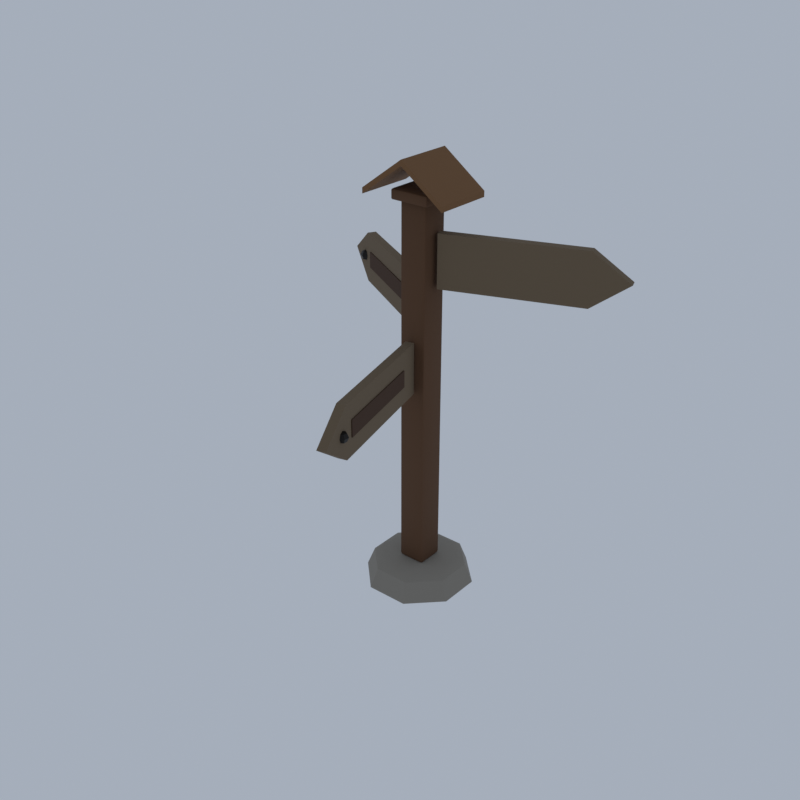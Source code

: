 # Source: F08_08_signpost_crossroads.blend  (saved by Blender 5.2.45; exported with 4.5.12 LTS)
import bpy
from mathutils import Matrix  # noqa: F401  (used for matrix-valued properties, if any)

bpy.ops.wm.read_factory_settings(use_empty=True)
scene = bpy.context.scene
scene.name = 'Scene'

# ---- collections
col_collection = bpy.data.collections.new('Collection'); scene.collection.children.link(col_collection)

# ---- materials (node trees are filled in below, after node groups)
mat_wj_stone_cobblestone = bpy.data.materials.new('wj_stone|Cobblestone')
mat_wj_stone_cobblestone.diffuse_color = (0.2674, 0.2428, 0.2047, 1.0)
mat_wj_timber_wood = bpy.data.materials.new('wj_timber|Wood')
mat_wj_timber_wood.diffuse_color = (0.1062, 0.04778, 0.01891, 1.0)
mat_wj_wood_old_woodplanks = bpy.data.materials.new('wj_wood_old|WoodPlanks')
mat_wj_wood_old_woodplanks.diffuse_color = (0.1636, 0.1166, 0.06973, 1.0)
mat_wj_timber_d_wood = bpy.data.materials.new('wj_timber_d|Wood')
mat_wj_timber_d_wood.diffuse_color = (0.05819, 0.02537, 0.0104, 1.0)
mat_wj_iron_metal = bpy.data.materials.new('wj_iron|Metal')
mat_wj_iron_metal.diffuse_color = (0.02095, 0.01891, 0.01699, 1.0)
mat_wj_plank_b_woodplanks = bpy.data.materials.new('wj_plank_b|WoodPlanks')
mat_wj_plank_b_woodplanks.diffuse_color = (0.1905, 0.09152, 0.03288, 1.0)

# ---- material node trees
mat_wj_stone_cobblestone.use_nodes = True; mat_wj_stone_cobblestone.node_tree.nodes.clear()
_N = mat_wj_stone_cobblestone.node_tree.nodes; _L = mat_wj_stone_cobblestone.node_tree.links
n0 = _N.new('ShaderNodeBsdfPrincipled'); n0.name = 'Principled BSDF'; n0.location = (-200, 100)
n0.inputs[0].default_value = (0.2674, 0.2428, 0.2047, 1.0)
n0.inputs[2].default_value = 0.9
n0.inputs[10].default_value = 0.005
n1 = _N.new('ShaderNodeOutputMaterial'); n1.name = 'Material Output'; n1.location = (200, 100)
_L.new(n0.outputs[0], n1.inputs[0])
n1.is_active_output = True
mat_wj_timber_wood.use_nodes = True; mat_wj_timber_wood.node_tree.nodes.clear()
_N = mat_wj_timber_wood.node_tree.nodes; _L = mat_wj_timber_wood.node_tree.links
n0 = _N.new('ShaderNodeBsdfPrincipled'); n0.name = 'Principled BSDF'; n0.location = (-200, 100)
n0.inputs[0].default_value = (0.1062, 0.04778, 0.01891, 1.0)
n0.inputs[2].default_value = 0.88
n0.inputs[10].default_value = 0.005
n1 = _N.new('ShaderNodeOutputMaterial'); n1.name = 'Material Output'; n1.location = (200, 100)
_L.new(n0.outputs[0], n1.inputs[0])
n1.is_active_output = True
mat_wj_wood_old_woodplanks.use_nodes = True; mat_wj_wood_old_woodplanks.node_tree.nodes.clear()
_N = mat_wj_wood_old_woodplanks.node_tree.nodes; _L = mat_wj_wood_old_woodplanks.node_tree.links
n0 = _N.new('ShaderNodeBsdfPrincipled'); n0.name = 'Principled BSDF'; n0.location = (-200, 100)
n0.inputs[0].default_value = (0.1636, 0.1166, 0.06973, 1.0)
n0.inputs[2].default_value = 0.95
n0.inputs[10].default_value = 0.005
n1 = _N.new('ShaderNodeOutputMaterial'); n1.name = 'Material Output'; n1.location = (200, 100)
_L.new(n0.outputs[0], n1.inputs[0])
n1.is_active_output = True
mat_wj_timber_d_wood.use_nodes = True; mat_wj_timber_d_wood.node_tree.nodes.clear()
_N = mat_wj_timber_d_wood.node_tree.nodes; _L = mat_wj_timber_d_wood.node_tree.links
n0 = _N.new('ShaderNodeBsdfPrincipled'); n0.name = 'Principled BSDF'; n0.location = (-200, 100)
n0.inputs[0].default_value = (0.05819, 0.02537, 0.0104, 1.0)
n0.inputs[2].default_value = 0.92
n0.inputs[10].default_value = 0.005
n1 = _N.new('ShaderNodeOutputMaterial'); n1.name = 'Material Output'; n1.location = (200, 100)
_L.new(n0.outputs[0], n1.inputs[0])
n1.is_active_output = True
mat_wj_iron_metal.use_nodes = True; mat_wj_iron_metal.node_tree.nodes.clear()
_N = mat_wj_iron_metal.node_tree.nodes; _L = mat_wj_iron_metal.node_tree.links
n0 = _N.new('ShaderNodeBsdfPrincipled'); n0.name = 'Principled BSDF'; n0.location = (-200, 100)
n0.inputs[0].default_value = (0.02095, 0.01891, 0.01699, 1.0)
n0.inputs[1].default_value = 0.8
n0.inputs[2].default_value = 0.45
n0.inputs[10].default_value = 0.005
n1 = _N.new('ShaderNodeOutputMaterial'); n1.name = 'Material Output'; n1.location = (200, 100)
_L.new(n0.outputs[0], n1.inputs[0])
n1.is_active_output = True
mat_wj_plank_b_woodplanks.use_nodes = True; mat_wj_plank_b_woodplanks.node_tree.nodes.clear()
_N = mat_wj_plank_b_woodplanks.node_tree.nodes; _L = mat_wj_plank_b_woodplanks.node_tree.links
n0 = _N.new('ShaderNodeBsdfPrincipled'); n0.name = 'Principled BSDF'; n0.location = (-200, 100)
n0.inputs[0].default_value = (0.1905, 0.09152, 0.03288, 1.0)
n0.inputs[2].default_value = 0.85
n0.inputs[10].default_value = 0.005
n1 = _N.new('ShaderNodeOutputMaterial'); n1.name = 'Material Output'; n1.location = (200, 100)
_L.new(n0.outputs[0], n1.inputs[0])
n1.is_active_output = True

# ---- world
world_world = bpy.data.worlds.new('World'); scene.world = world_world
world_world.use_nodes = True; world_world.node_tree.nodes.clear()
_N = world_world.node_tree.nodes; _L = world_world.node_tree.links
n0 = _N.new('ShaderNodeOutputWorld'); n0.name = 'World Output'; n0.location = (200, 100)
n1 = _N.new('ShaderNodeBackground'); n1.name = 'Background'; n1.location = (-200, 100)
n1.inputs[0].default_value = (0.42, 0.47, 0.55, 1.0)
n1.inputs[1].default_value = 0.9
_L.new(n1.outputs[0], n0.inputs[0])
n0.is_active_output = True
world_world.color = (0.05088, 0.05088, 0.05088)
world_world.sun_shadow_jitter_overblur = 0.0

# ---- meshes
me_signpost_crossroads = bpy.data.meshes.new('signpost_crossroads')
me_signpost_crossroads.from_pydata([(-0.2115, 1.033, 0.0), (1.082, 1.569, 0.0), (0.3243, 2.326, 0.0), (-0.7472, 2.326, 0.0), (-1.505, 1.569, 0.0), (-1.505, 0.497, 0.0), (-0.7472, -0.2606, 0.0), (0.3243, -0.2606, 0.0), (1.082, 0.497, 0.0), (0.8972, 1.492, 0.5), (0.2477, 2.141, 0.5), (-0.6707, 2.141, 0.5), (-1.32, 1.492, 0.5), (-1.32, 0.5736, 0.5), (-0.6707, -0.07586, 0.5), (0.2477, -0.07586, 0.5), (0.8972, 0.5736, 0.5), (0.7124, 1.415, 0.6), (0.1712, 1.957, 0.6), (-0.5942, 1.957, 0.6), (-1.135, 1.415, 0.6), (-1.135, 0.6501, 0.6), (-0.5942, 0.1089, 0.6), (0.1712, 0.1089, 0.6), (0.7124, 0.6501, 0.6), (-0.2115, 1.033, 0.6), (-0.5015, 0.7428, 0.6), (-0.5015, 0.6828, 0.66), (-0.5615, 0.7428, 0.66), (-0.5015, 0.7004, 0.6176), (-0.5361, 0.7082, 0.6254), (-0.5439, 0.7004, 0.66), (-0.5439, 0.7428, 0.6176), (-0.5015, 0.6828, 9.94), (-0.5015, 0.7428, 10.0), (-0.5615, 0.7428, 9.94), (-0.5015, 0.7004, 9.982), (-0.5361, 0.7082, 9.975), (-0.5439, 0.7428, 9.982), (-0.5439, 0.7004, 9.94), (-0.5015, 1.323, 0.6), (-0.5615, 1.323, 0.66), (-0.5015, 1.383, 0.66), (-0.5439, 1.323, 0.6176), (-0.5361, 1.357, 0.6254), (-0.5439, 1.365, 0.66), (-0.5015, 1.365, 0.6176), (-0.5015, 1.323, 10.0), (-0.5015, 1.383, 9.94), (-0.5615, 1.323, 9.94), (-0.5015, 1.365, 9.982), (-0.5361, 1.357, 9.975), (-0.5439, 1.365, 9.94), (-0.5439, 1.323, 9.982), (0.07852, 0.7428, 0.6), (0.1385, 0.7428, 0.66), (0.07852, 0.6828, 0.66), (0.1209, 0.7428, 0.6176), (0.1132, 0.7082, 0.6254), (0.1209, 0.7004, 0.66), (0.07852, 0.7004, 0.6176), (0.07852, 0.7428, 10.0), (0.07852, 0.6828, 9.94), (0.1385, 0.7428, 9.94), (0.07852, 0.7004, 9.982), (0.1132, 0.7082, 9.975), (0.1209, 0.7004, 9.94), (0.1209, 0.7428, 9.982), (0.07852, 1.323, 0.6), (0.07852, 1.383, 0.66), (0.1385, 1.323, 0.66), (0.07852, 1.365, 0.6176), (0.1132, 1.357, 0.6254), (0.1209, 1.365, 0.66), (0.1209, 1.323, 0.6176), (0.07852, 1.323, 10.0), (0.1385, 1.323, 9.94), (0.07852, 1.383, 9.94), (0.1209, 1.323, 9.982), (0.1132, 1.357, 9.975), (0.1209, 1.365, 9.94), (0.07852, 1.365, 9.982), (0.1832, 1.176, 7.95), (3.378, 2.339, 7.95), (4.224, 2.647, 8.6), (3.378, 2.339, 9.25), (0.1832, 1.176, 9.25), (0.2584, 0.9697, 7.95), (3.453, 2.133, 7.95), (4.299, 2.44, 8.6), (3.453, 2.133, 9.25), (0.2584, 0.9697, 9.25), (0.7368, 1.351, 8.39), (0.7368, 1.351, 8.81), (0.7197, 1.398, 8.39), (0.7197, 1.398, 8.81), (3.18, 2.241, 8.39), (3.18, 2.241, 8.81), (3.163, 2.288, 8.39), (3.163, 2.288, 8.81), (3.547, 2.401, 8.74), (3.547, 2.5, 8.699), (3.547, 2.541, 8.6), (3.547, 2.5, 8.501), (3.547, 2.401, 8.46), (3.633, 2.45, 8.699), (3.669, 2.471, 8.6), (3.633, 2.45, 8.501), (3.633, 2.351, 8.699), (3.669, 2.331, 8.6), (3.633, 2.351, 8.501), (3.547, 2.302, 8.699), (3.547, 2.261, 8.6), (3.547, 2.302, 8.501), (3.462, 2.351, 8.699), (3.426, 2.331, 8.6), (3.462, 2.351, 8.501), (3.462, 2.45, 8.699), (3.426, 2.471, 8.6), (3.462, 2.45, 8.501), (-0.5752, 1.243, 6.65), (-3.52, 2.943, 6.65), (-4.299, 3.393, 7.3), (-3.52, 2.943, 7.95), (-0.5752, 1.243, 7.95), (-0.4652, 1.433, 6.65), (-3.41, 3.133, 6.65), (-4.189, 3.583, 7.3), (-3.41, 3.133, 7.95), (-0.4652, 1.433, 7.95), (-1.065, 1.554, 7.09), (-1.065, 1.554, 7.51), (-1.09, 1.511, 7.09), (-1.09, 1.511, 7.51), (-3.317, 2.854, 7.09), (-3.317, 2.854, 7.51), (-3.342, 2.811, 7.09), (-3.342, 2.811, 7.51), (-3.676, 3.033, 7.44), (-3.676, 3.132, 7.399), (-3.676, 3.173, 7.3), (-3.676, 3.132, 7.201), (-3.676, 3.033, 7.16), (-3.59, 3.082, 7.399), (-3.554, 3.103, 7.3), (-3.59, 3.082, 7.201), (-3.59, 2.983, 7.399), (-3.554, 2.963, 7.3), (-3.59, 2.983, 7.201), (-3.676, 2.934, 7.399), (-3.676, 2.893, 7.3), (-3.676, 2.934, 7.201), (-3.761, 2.983, 7.399), (-3.797, 2.963, 7.3), (-3.761, 2.983, 7.201), (-3.761, 3.082, 7.399), (-3.797, 3.103, 7.3), (-3.761, 3.082, 7.201), (-0.1028, 0.6271, 5.35), (0.7772, -2.657, 5.35), (1.01, -3.526, 6.0), (0.7772, -2.657, 6.65), (-0.1028, 0.6271, 6.65), (-0.3153, 0.5702, 5.35), (0.5647, -2.714, 5.35), (0.7976, -3.583, 6.0), (0.5647, -2.714, 6.65), (-0.3153, 0.5702, 6.65), (0.02319, 0.0604, 5.79), (0.02319, 0.0604, 6.21), (0.07149, 0.07334, 5.79), (0.07149, 0.07334, 6.21), (0.6961, -2.451, 5.79), (0.6961, -2.451, 6.21), (0.7444, -2.438, 5.79), (0.7444, -2.438, 6.21), (0.8238, -2.831, 6.14), (0.8238, -2.732, 6.099), (0.8238, -2.691, 6.0), (0.8238, -2.732, 5.901), (0.8238, -2.831, 5.86), (0.9095, -2.781, 6.099), (0.945, -2.761, 6.0), (0.9095, -2.781, 5.901), (0.9095, -2.88, 6.099), (0.945, -2.901, 6.0), (0.9095, -2.88, 5.901), (0.8238, -2.93, 6.099), (0.8238, -2.971, 6.0), (0.8238, -2.93, 5.901), (0.7381, -2.88, 6.099), (0.7026, -2.901, 6.0), (0.7381, -2.88, 5.901), (0.7381, -2.781, 6.099), (0.7026, -2.761, 6.0), (0.7381, -2.781, 5.901), (-1.311, 1.783, 10.0), (-0.2115, 1.783, 10.8), (0.8885, 1.783, 10.0), (0.8885, 1.783, 10.14), (-0.2115, 1.783, 10.94), (-1.311, 1.783, 10.14), (-1.311, 0.2828, 10.0), (-0.2115, 0.2828, 10.8), (0.8885, 0.2828, 10.0), (0.8885, 0.2828, 10.14), (-0.2115, 0.2828, 10.94), (-1.311, 0.2828, 10.14), (-0.6715, 0.5728, 9.925), (-0.6715, 0.5328, 9.965), (-0.7115, 0.5728, 9.965), (-0.6715, 0.5445, 9.937), (-0.6946, 0.5497, 9.942), (-0.6998, 0.5445, 9.965), (-0.6998, 0.5728, 9.937), (-0.6715, 0.5328, 10.14), (-0.6715, 0.5728, 10.18), (-0.7115, 0.5728, 10.14), (-0.6715, 0.5445, 10.16), (-0.6946, 0.5497, 10.16), (-0.6998, 0.5728, 10.16), (-0.6998, 0.5445, 10.14), (-0.6715, 1.493, 9.925), (-0.7115, 1.493, 9.965), (-0.6715, 1.533, 9.965), (-0.6998, 1.493, 9.937), (-0.6946, 1.516, 9.942), (-0.6998, 1.521, 9.965), (-0.6715, 1.521, 9.937), (-0.6715, 1.493, 10.18), (-0.6715, 1.533, 10.14), (-0.7115, 1.493, 10.14), (-0.6715, 1.521, 10.16), (-0.6946, 1.516, 10.16), (-0.6998, 1.521, 10.14), (-0.6998, 1.493, 10.16), (0.2485, 0.5728, 9.925), (0.2885, 0.5728, 9.965), (0.2485, 0.5328, 9.965), (0.2768, 0.5728, 9.937), (0.2716, 0.5497, 9.942), (0.2768, 0.5445, 9.965), (0.2485, 0.5445, 9.937), (0.2485, 0.5728, 10.18), (0.2485, 0.5328, 10.14), (0.2885, 0.5728, 10.14), (0.2485, 0.5445, 10.16), (0.2716, 0.5497, 10.16), (0.2768, 0.5445, 10.14), (0.2768, 0.5728, 10.16), (0.2485, 1.493, 9.925), (0.2485, 1.533, 9.965), (0.2885, 1.493, 9.965), (0.2485, 1.521, 9.937), (0.2716, 1.516, 9.942), (0.2768, 1.521, 9.965), (0.2768, 1.493, 9.937), (0.2485, 1.493, 10.18), (0.2885, 1.493, 10.14), (0.2485, 1.533, 10.14), (0.2768, 1.493, 10.16), (0.2716, 1.516, 10.16), (0.2768, 1.521, 10.14), (0.2485, 1.521, 10.16)], [], [(0, 2, 1), (0, 3, 2), (0, 4, 3), (0, 5, 4), (0, 6, 5), (0, 7, 6), (0, 8, 7), (0, 1, 8), (1, 2, 10, 9), (2, 3, 11, 10), (3, 4, 12, 11), (4, 5, 13, 12), (5, 6, 14, 13), (6, 7, 15, 14), (7, 8, 16, 15), (8, 1, 9, 16), (9, 10, 18, 17), (10, 11, 19, 18), (11, 12, 20, 19), (12, 13, 21, 20), (13, 14, 22, 21), (14, 15, 23, 22), (15, 16, 24, 23), (16, 9, 17, 24), (17, 18, 25), (18, 19, 25), (19, 20, 25), (20, 21, 25), (21, 22, 25), (22, 23, 25), (23, 24, 25), (24, 17, 25), (26, 29, 30, 32), (27, 31, 30, 29), (28, 32, 30, 31), (33, 36, 37, 39), (34, 38, 37, 36), (35, 39, 37, 38), (40, 43, 44, 46), (41, 45, 44, 43), (42, 46, 44, 45), (47, 50, 51, 53), (48, 52, 51, 50), (49, 53, 51, 52), (54, 57, 58, 60), (55, 59, 58, 57), (56, 60, 58, 59), (61, 64, 65, 67), (62, 66, 65, 64), (63, 67, 65, 66), (68, 71, 72, 74), (69, 73, 72, 71), (70, 74, 72, 73), (75, 78, 79, 81), (76, 80, 79, 78), (77, 81, 79, 80), (40, 26, 32, 43), (43, 32, 28, 41), (27, 33, 39, 31), (31, 39, 35, 28), (34, 47, 53, 38), (38, 53, 49, 35), (48, 42, 45, 52), (52, 45, 41, 49), (68, 40, 46, 71), (71, 46, 42, 69), (47, 75, 81, 50), (50, 81, 77, 48), (76, 70, 73, 80), (80, 73, 69, 77), (54, 68, 74, 57), (57, 74, 70, 55), (75, 61, 67, 78), (78, 67, 63, 76), (62, 56, 59, 66), (66, 59, 55, 63), (26, 54, 60, 29), (29, 60, 56, 27), (61, 34, 36, 64), (64, 36, 33, 62), (40, 68, 54, 26), (28, 35, 49, 41), (56, 62, 33, 27), (75, 47, 34, 61), (42, 48, 77, 69), (70, 76, 63, 55), (86, 85, 84, 83, 82), (87, 88, 89, 90, 91), (82, 83, 88, 87), (83, 84, 89, 88), (84, 85, 90, 89), (85, 86, 91, 90), (86, 82, 87, 91), (92, 93, 95, 94), (94, 95, 99, 98), (98, 99, 97, 96), (96, 97, 93, 92), (94, 98, 96, 92), (99, 95, 93, 97), (104, 103, 107), (102, 101, 105, 106), (103, 102, 106, 107), (101, 100, 105), (104, 107, 110), (106, 105, 108, 109), (107, 106, 109, 110), (105, 100, 108), (104, 110, 113), (109, 108, 111, 112), (110, 109, 112, 113), (108, 100, 111), (104, 113, 116), (112, 111, 114, 115), (113, 112, 115, 116), (111, 100, 114), (104, 116, 119), (115, 114, 117, 118), (116, 115, 118, 119), (114, 100, 117), (117, 100, 101), (104, 119, 103), (118, 117, 101, 102), (119, 118, 102, 103), (124, 123, 122, 121, 120), (125, 126, 127, 128, 129), (120, 121, 126, 125), (121, 122, 127, 126), (122, 123, 128, 127), (123, 124, 129, 128), (124, 120, 125, 129), (130, 131, 133, 132), (132, 133, 137, 136), (136, 137, 135, 134), (134, 135, 131, 130), (132, 136, 134, 130), (137, 133, 131, 135), (142, 141, 145), (140, 139, 143, 144), (141, 140, 144, 145), (139, 138, 143), (145, 144, 147, 148), (143, 138, 146), (142, 145, 148), (144, 143, 146, 147), (147, 146, 149, 150), (148, 147, 150, 151), (146, 138, 149), (142, 148, 151), (142, 151, 154), (150, 149, 152, 153), (151, 150, 153, 154), (149, 138, 152), (142, 154, 157), (153, 152, 155, 156), (154, 153, 156, 157), (152, 138, 155), (142, 157, 141), (156, 155, 139, 140), (157, 156, 140, 141), (155, 138, 139), (162, 161, 160, 159, 158), (163, 164, 165, 166, 167), (158, 159, 164, 163), (159, 160, 165, 164), (160, 161, 166, 165), (161, 162, 167, 166), (162, 158, 163, 167), (168, 169, 171, 170), (170, 171, 175, 174), (174, 175, 173, 172), (172, 173, 169, 168), (170, 174, 172, 168), (175, 171, 169, 173), (179, 178, 182, 183), (177, 176, 181), (180, 179, 183), (178, 177, 181, 182), (183, 182, 185, 186), (181, 176, 184), (180, 183, 186), (182, 181, 184, 185), (186, 185, 188, 189), (184, 176, 187), (180, 186, 189), (185, 184, 187, 188), (189, 188, 191, 192), (187, 176, 190), (180, 189, 192), (188, 187, 190, 191), (191, 190, 193, 194), (192, 191, 194, 195), (190, 176, 193), (180, 192, 195), (180, 195, 179), (194, 193, 177, 178), (195, 194, 178, 179), (193, 176, 177), (201, 200, 199, 198, 197, 196), (202, 203, 204, 205, 206, 207), (196, 197, 203, 202), (197, 198, 204, 203), (198, 199, 205, 204), (199, 200, 206, 205), (200, 201, 207, 206), (201, 196, 202, 207), (208, 211, 212, 214), (209, 213, 212, 211), (210, 214, 212, 213), (215, 218, 219, 221), (216, 220, 219, 218), (217, 221, 219, 220), (222, 225, 226, 228), (223, 227, 226, 225), (224, 228, 226, 227), (229, 232, 233, 235), (230, 234, 233, 232), (231, 235, 233, 234), (236, 239, 240, 242), (237, 241, 240, 239), (238, 242, 240, 241), (243, 246, 247, 249), (244, 248, 247, 246), (245, 249, 247, 248), (250, 253, 254, 256), (251, 255, 254, 253), (252, 256, 254, 255), (257, 260, 261, 263), (258, 262, 261, 260), (259, 263, 261, 262), (222, 208, 214, 225), (225, 214, 210, 223), (209, 215, 221, 213), (213, 221, 217, 210), (216, 229, 235, 220), (220, 235, 231, 217), (230, 224, 227, 234), (234, 227, 223, 231), (250, 222, 228, 253), (253, 228, 224, 251), (229, 257, 263, 232), (232, 263, 259, 230), (258, 252, 255, 262), (262, 255, 251, 259), (236, 250, 256, 239), (239, 256, 252, 237), (257, 243, 249, 260), (260, 249, 245, 258), (244, 238, 241, 248), (248, 241, 237, 245), (208, 236, 242, 211), (211, 242, 238, 209), (243, 216, 218, 246), (246, 218, 215, 244), (222, 250, 236, 208), (210, 217, 231, 223), (238, 244, 215, 209), (257, 229, 216, 243), (224, 230, 259, 251), (252, 258, 245, 237)])
me_signpost_crossroads.polygons.foreach_set('use_smooth', [True] * 259)
me_signpost_crossroads.polygons.foreach_set('material_index', [0, 0, 0, 0, 0, 0, 0, 0, 0, 0, 0, 0, 0, 0, 0, 0, 0, 0, 0, 0, 0, 0, 0, 0, 0, 0, 0, 0, 0, 0, 0, 0, 1, 1, 1, 1, 1, 1, 1, 1, 1, 1, 1, 1, 1, 1, 1, 1, 1, 1, 1, 1, 1, 1, 1, 1, 1, 1, 1, 1, 1, 1, 1, 1, 1, 1, 1, 1, 1, 1, 1, 1, 1, 1, 1, 1, 1, 1, 1, 1, 1, 1, 1, 1, 1, 1, 2, 2, 2, 2, 2, 2, 2, 3, 3, 3, 3, 3, 3, 4, 4, 4, 4, 4, 4, 4, 4, 4, 4, 4, 4, 4, 4, 4, 4, 4, 4, 4, 4, 4, 4, 4, 4, 2, 2, 2, 2, 2, 2, 2, 3, 3, 3, 3, 3, 3, 4, 4, 4, 4, 4, 4, 4, 4, 4, 4, 4, 4, 4, 4, 4, 4, 4, 4, 4, 4, 4, 4, 4, 4, 2, 2, 2, 2, 2, 2, 2, 3, 3, 3, 3, 3, 3, 4, 4, 4, 4, 4, 4, 4, 4, 4, 4, 4, 4, 4, 4, 4, 4, 4, 4, 4, 4, 4, 4, 4, 4, 5, 5, 5, 5, 5, 5, 5, 5, 1, 1, 1, 1, 1, 1, 1, 1, 1, 1, 1, 1, 1, 1, 1, 1, 1, 1, 1, 1, 1, 1, 1, 1, 1, 1, 1, 1, 1, 1, 1, 1, 1, 1, 1, 1, 1, 1, 1, 1, 1, 1, 1, 1, 1, 1, 1, 1, 1, 1, 1, 1, 1, 1])
_k = set([(1, 2), (1, 8), (1, 9), (2, 3), (2, 10), (3, 4), (3, 11), (4, 5), (4, 12), (5, 6), (5, 13), (6, 7), (6, 14), (7, 8), (7, 15), (8, 16), (9, 10), (9, 16), (10, 11), (11, 12), (12, 13), (13, 14), (14, 15), (15, 16), (29, 30), (29, 60), (30, 31), (30, 32), (31, 39), (32, 43), (36, 37), (36, 64), (37, 38), (37, 39), (38, 53), (43, 44), (44, 45), (44, 46), (45, 52), (46, 71), (50, 51), (50, 81), (51, 52), (51, 53), (57, 58), (57, 74), (58, 59), (58, 60), (59, 66), (64, 65), (65, 66), (65, 67), (67, 78), (71, 72), (72, 73), (72, 74), (73, 80), (78, 79), (79, 80), (79, 81), (82, 83), (82, 86), (82, 87), (83, 84), (83, 88), (84, 85), (84, 89), (85, 86), (85, 90), (86, 91), (87, 88), (87, 91), (88, 89), (89, 90), (90, 91), (92, 93), (92, 94), (92, 96), (93, 95), (93, 97), (94, 95), (94, 98), (95, 99), (96, 97), (96, 98), (97, 99), (98, 99), (101, 102), (101, 105), (101, 117), (102, 103), (102, 106), (102, 118), (103, 107), (103, 119), (105, 106), (105, 108), (106, 107), (106, 109), (107, 110), (108, 109), (108, 111), (109, 110), (109, 112), (110, 113), (111, 112), (111, 114), (112, 113), (112, 115), (113, 116), (114, 115), (114, 117), (115, 116), (115, 118), (116, 119), (117, 118), (118, 119), (120, 121), (120, 124), (120, 125), (121, 122), (121, 126), (122, 123), (122, 127), (123, 124), (123, 128), (124, 129), (125, 126), (125, 129), (126, 127), (127, 128), (128, 129), (130, 131), (130, 132), (130, 134), (131, 133), (131, 135), (132, 133), (132, 136), (133, 137), (134, 135), (134, 136), (135, 137), (136, 137), (139, 140), (139, 143), (139, 155), (140, 141), (140, 144), (140, 156), (141, 145), (141, 157), (143, 144), (143, 146), (144, 145), (144, 147), (145, 148), (146, 147), (146, 149), (147, 148), (147, 150), (148, 151), (149, 150), (149, 152), (150, 151), (150, 153), (151, 154), (152, 153), (152, 155), (153, 154), (153, 156), (154, 157), (155, 156), (156, 157), (158, 159), (158, 162), (158, 163), (159, 160), (159, 164), (160, 161), (160, 165), (161, 162), (161, 166), (162, 167), (163, 164), (163, 167), (164, 165), (165, 166), (166, 167), (168, 169), (168, 170), (168, 172), (169, 171), (169, 173), (170, 171), (170, 174), (171, 175), (172, 173), (172, 174), (173, 175), (174, 175), (177, 178), (177, 181), (177, 193), (178, 179), (178, 182), (178, 194), (179, 183), (179, 195), (181, 182), (181, 184), (182, 183), (182, 185), (183, 186), (184, 185), (184, 187), (185, 186), (185, 188), (186, 189), (187, 188), (187, 190), (188, 189), (188, 191), (189, 192), (190, 191), (190, 193), (191, 192), (191, 194), (192, 195), (193, 194), (194, 195), (196, 197), (196, 201), (196, 202), (197, 198), (197, 203), (198, 199), (198, 204), (199, 200), (199, 205), (200, 201), (200, 206), (201, 207), (202, 203), (202, 207), (203, 204), (204, 205), (205, 206), (206, 207), (211, 212), (211, 242), (212, 213), (212, 214), (213, 221), (214, 225), (218, 219), (218, 246), (219, 220), (219, 221), (220, 235), (225, 226), (226, 227), (226, 228), (227, 234), (228, 253), (232, 233), (232, 263), (233, 234), (233, 235), (239, 240), (239, 256), (240, 241), (240, 242), (241, 248), (246, 247), (247, 248), (247, 249), (249, 260), (253, 254), (254, 255), (254, 256), (255, 262), (260, 261), (261, 262), (261, 263)])
me_signpost_crossroads.attributes.new('sharp_edge', 'BOOLEAN', 'EDGE').data.foreach_set('value', [ (min(e.vertices), max(e.vertices)) in _k for e in me_signpost_crossroads.edges])
me_signpost_crossroads.materials.append(mat_wj_stone_cobblestone)
me_signpost_crossroads.materials.append(mat_wj_timber_wood)
me_signpost_crossroads.materials.append(mat_wj_wood_old_woodplanks)
me_signpost_crossroads.materials.append(mat_wj_timber_d_wood)
me_signpost_crossroads.materials.append(mat_wj_iron_metal)
me_signpost_crossroads.materials.append(mat_wj_plank_b_woodplanks)
me_signpost_crossroads.update()

# ---- objects
ob_signpost_crossroads = bpy.data.objects.new('signpost_crossroads', me_signpost_crossroads)

# ---- transforms, parenting, visibility, modifiers, constraints
ob_signpost_crossroads.location = (0.0, 0.0, 0.0)

# ---- collection membership
scene.collection.objects.link(ob_signpost_crossroads)

# ---- scene / render settings (as saved in the file)
scene.frame_start = 1; scene.frame_end = 250; scene.frame_set(1)
scene.render.engine = 'BLENDER_EEVEE_NEXT'
scene.render.resolution_x = 420
scene.render.resolution_y = 420
scene.render.bake_bias = 0.0
scene.render.bake_samples = 0
scene.render.compositor_device = 'GPU'
scene.eevee.taa_render_samples = 48
scene.eevee.use_volume_custom_range = False
scene.eevee.fast_gi_thickness_near = 0.1
scene.eevee.fast_gi_thickness_far = 0.0
scene.eevee.ray_tracing_options.screen_trace_thickness = 0.1
scene.view_settings.view_transform = 'Standard'
bpy.context.view_layer.update()

# ---- added for rendering (the .blend has no active camera): camera
cam_auto = bpy.data.cameras.new('AutoCamera')
cam_auto.lens = 50.0
cam_auto.sensor_width = 36.0
cam_auto.clip_end = 1000.0
ob_auto_camera = bpy.data.objects.new('AutoCamera', cam_auto)
scene.collection.objects.link(ob_auto_camera)
ob_auto_camera.location = (14.4813, -17.3775, 17.055)
ob_auto_camera.rotation_euler = (1.09748, -7.21219e-08, 0.694738)
scene.camera = ob_auto_camera
bpy.context.view_layer.update()
